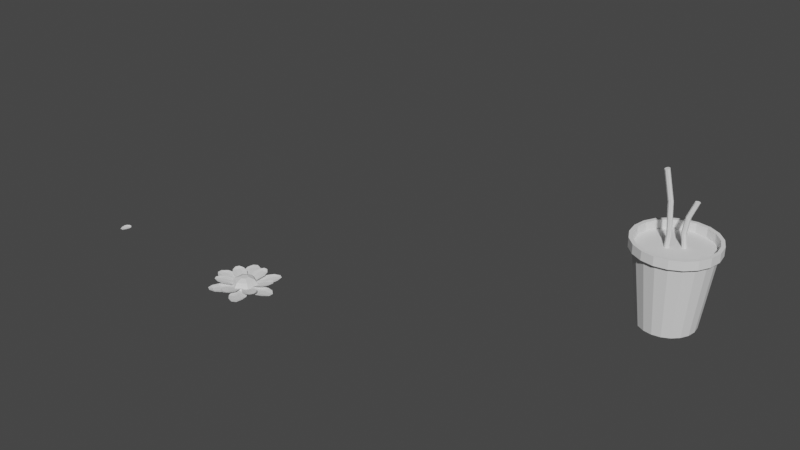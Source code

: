 # Source: flowerPot.blend  (saved by Blender 2.82.7; exported with 4.5.12 LTS)
import bpy
from mathutils import Matrix  # noqa: F401  (used for matrix-valued properties, if any)

bpy.ops.wm.read_factory_settings(use_empty=True)
scene = bpy.context.scene
scene.name = 'Scene'

# ---- collections
col_collection = bpy.data.collections.new('Collection'); scene.collection.children.link(col_collection)

# ---- world
world_world = bpy.data.worlds.new('World'); scene.world = world_world
world_world.use_nodes = True; world_world.node_tree.nodes.clear()
_N = world_world.node_tree.nodes; _L = world_world.node_tree.links
n0 = _N.new('ShaderNodeOutputWorld'); n0.name = 'World Output'; n0.location = (300, 300)
n1 = _N.new('ShaderNodeBackground'); n1.name = 'Background'; n1.location = (10, 300)
n1.inputs[0].default_value = (0.05088, 0.05088, 0.05088, 1.0)
_L.new(n1.outputs[0], n0.inputs[0])
n0.is_active_output = True
world_world.color = (0.05088, 0.05088, 0.05088)
world_world.use_sun_shadow = False
world_world.sun_shadow_jitter_overblur = 0.0

# ---- meshes
me_cylinder_001 = bpy.data.meshes.new('Cylinder.001')
me_cylinder_001.from_pydata([(0.08324, 0.08373, 0.6561), (0.09807, 0.08267, 0.6543), (0.108, 0.07116, 0.6535), (0.1073, 0.05594, 0.6543), (0.09633, 0.04594, 0.6561), (0.08151, 0.047, 0.6579), (0.07153, 0.05851, 0.6587), (0.07225, 0.07373, 0.6579), (0.02175, 0.06244, 0.409), (0.03703, 0.06153, 0.409), (0.04719, 0.05009, 0.409), (0.04628, 0.0348, 0.409), (0.03484, 0.02464, 0.409), (0.01956, 0.02555, 0.409), (0.009395, 0.037, 0.409), (0.0103, 0.05228, 0.409), (0.03719, 0.06779, 0.5336), (0.05235, 0.06684, 0.5327), (0.06247, 0.05538, 0.5323), (0.06161, 0.04011, 0.5327), (0.05028, 0.02999, 0.5336), (0.03511, 0.03094, 0.5345), (0.025, 0.0424, 0.5349), (0.02586, 0.05766, 0.5345), (-0.09352, -0.07268, 0.8943), (-0.1081, -0.07562, 0.8906), (-0.1208, -0.06719, 0.8891), (-0.1242, -0.05234, 0.8906), (-0.1162, -0.03976, 0.8943), (-0.1017, -0.03682, 0.898), (-0.08897, -0.04525, 0.8995), (-0.0856, -0.0601, 0.898), (-0.03995, -0.03573, 0.4), (-0.05492, -0.03894, 0.4), (-0.06777, -0.03062, 0.4), (-0.07098, -0.01566, 0.4), (-0.06267, -0.002804, 0.4), (-0.0477, 0.0004051, 0.4), (-0.03485, -0.00791, 0.4), (-0.03164, -0.02288, 0.4), (-0.0534, -0.04501, 0.6493), (-0.06827, -0.04815, 0.6474), (-0.08108, -0.0398, 0.6467), (-0.08433, -0.02487, 0.6474), (-0.07611, -0.01208, 0.6493), (-0.06125, -0.008942, 0.6511), (-0.04844, -0.01728, 0.6519), (-0.04519, -0.03222, 0.6511), (4.373e-09, 0.2212, -0.3), (0.0, 0.3, 0.3), (0.06837, 0.2104, -0.3), (0.09271, 0.2853, 0.3), (0.13, 0.179, -0.3), (0.1763, 0.2427, 0.3), (0.179, 0.13, -0.3), (0.2427, 0.1763, 0.3), (0.2104, 0.06837, -0.3), (0.2853, 0.09271, 0.3), (0.2212, 1.349e-08, -0.3), (0.3, -1.311e-08, 0.3), (0.2104, -0.06837, -0.3), (0.2853, -0.09271, 0.3), (0.179, -0.13, -0.3), (0.2427, -0.1763, 0.3), (0.13, -0.179, -0.3), (0.1763, -0.2427, 0.3), (0.06837, -0.2104, -0.3), (0.09271, -0.2853, 0.3), (-6.772e-08, -0.2212, -0.3), (-9.775e-08, -0.3, 0.3), (-0.06837, -0.2104, -0.3), (-0.09271, -0.2853, 0.3), (-0.13, -0.179, -0.3), (-0.1763, -0.2427, 0.3), (-0.179, -0.13, -0.3), (-0.2427, -0.1763, 0.3), (-0.2104, -0.06837, -0.3), (-0.2853, -0.0927, 0.3), (-0.2212, 2.368e-07, -0.3), (-0.3, 2.897e-07, 0.3), (-0.2104, 0.06837, -0.3), (-0.2853, 0.09271, 0.3), (-0.179, 0.13, -0.3), (-0.2427, 0.1763, 0.3), (-0.13, 0.179, -0.3), (-0.1763, 0.2427, 0.3), (-0.06837, 0.2104, -0.3), (-0.0927, 0.2853, 0.3), (-1.818e-09, 0.3293, 0.3), (0.1018, 0.3132, 0.3), (0.1935, 0.2664, 0.3), (0.2664, 0.1935, 0.3), (0.3132, 0.1018, 0.3), (0.3293, -2.298e-08, 0.3), (0.3132, -0.1018, 0.3), (0.2664, -0.1935, 0.3), (0.1935, -0.2664, 0.3), (0.1018, -0.3132, 0.3), (-1.091e-07, -0.3293, 0.3), (-0.1018, -0.3132, 0.3), (-0.1935, -0.2664, 0.3), (-0.2664, -0.1935, 0.3), (-0.3132, -0.1018, 0.3), (-0.3293, 3.094e-07, 0.3), (-0.3132, 0.1018, 0.3), (-0.2664, 0.1935, 0.3), (-0.1935, 0.2664, 0.3), (-0.1018, 0.3132, 0.3), (0.09271, 0.2853, 0.3724), (0.0, 0.3, 0.3724), (0.1763, 0.2427, 0.3724), (0.2427, 0.1763, 0.3724), (0.2853, 0.09271, 0.3724), (0.3, -1.311e-08, 0.3724), (0.2853, -0.09271, 0.3724), (0.2427, -0.1763, 0.3724), (0.1763, -0.2427, 0.3724), (0.09271, -0.2853, 0.3724), (-9.775e-08, -0.3, 0.3724), (-0.09271, -0.2853, 0.3724), (-0.1763, -0.2427, 0.3724), (-0.2427, -0.1763, 0.3724), (-0.2853, -0.0927, 0.3724), (-0.3, 2.897e-07, 0.3724), (-0.2853, 0.09271, 0.3724), (-0.2427, 0.1763, 0.3724), (-0.1763, 0.2427, 0.3724), (-0.0927, 0.2853, 0.3724), (0.1018, 0.3132, 0.3724), (-1.818e-09, 0.3293, 0.3724), (0.1935, 0.2664, 0.3724), (0.2664, 0.1935, 0.3724), (0.3132, 0.1018, 0.3724), (0.3293, -2.298e-08, 0.3724), (0.3132, -0.1018, 0.3724), (0.2664, -0.1935, 0.3724), (0.1935, -0.2664, 0.3724), (0.1018, -0.3132, 0.3724), (-1.091e-07, -0.3293, 0.3724), (-0.1018, -0.3132, 0.3724), (-0.1935, -0.2664, 0.3724), (-0.2664, -0.1935, 0.3724), (-0.3132, -0.1018, 0.3724), (-0.3293, 3.094e-07, 0.3724), (-0.3132, 0.1018, 0.3724), (-0.2664, 0.1935, 0.3724), (-0.1935, 0.2664, 0.3724), (-0.1018, 0.3132, 0.3724), (-0.06031, -0.04266, 0.3), (-0.07638, -0.01938, 0.3), (-0.05309, -0.003317, 0.3), (-0.07317, -0.03435, 0.3), (-0.03703, -0.0266, 0.3), (-0.06806, -0.006525, 0.3), (-0.04024, -0.01163, 0.3), (-0.04535, -0.03945, 0.3), (0.05053, 0.06621, 0.3), (0.05978, 0.03948, 0.3), (0.03305, 0.03022, 0.3), (0.06069, 0.05476, 0.3), (0.0238, 0.05695, 0.3), (0.04834, 0.02932, 0.3), (0.02289, 0.04167, 0.3), (0.03525, 0.06711, 0.3)], [], [(16, 0, 1, 17), (17, 1, 2, 18), (18, 2, 3, 19), (19, 3, 4, 20), (20, 4, 5, 21), (21, 5, 6, 22), (1, 0, 7, 6, 5, 4, 3, 2), (22, 6, 7, 23), (23, 7, 0, 16), (15, 23, 16, 8), (14, 22, 23, 15), (13, 21, 22, 14), (12, 20, 21, 13), (11, 19, 20, 12), (10, 18, 19, 11), (9, 17, 18, 10), (8, 16, 17, 9), (40, 24, 25, 41), (41, 25, 26, 42), (42, 26, 27, 43), (43, 27, 28, 44), (44, 28, 29, 45), (45, 29, 30, 46), (25, 24, 31, 30, 29, 28, 27, 26), (46, 30, 31, 47), (47, 31, 24, 40), (39, 47, 40, 32), (38, 46, 47, 39), (37, 45, 46, 38), (36, 44, 45, 37), (35, 43, 44, 36), (34, 42, 43, 35), (33, 41, 42, 34), (32, 40, 41, 33), (48, 49, 51, 50), (50, 51, 53, 52), (52, 53, 55, 54), (54, 55, 57, 56), (56, 57, 59, 58), (58, 59, 61, 60), (60, 61, 63, 62), (62, 63, 65, 64), (64, 65, 67, 66), (66, 67, 69, 68), (68, 69, 71, 70), (70, 71, 73, 72), (72, 73, 75, 74), (74, 75, 77, 76), (76, 77, 79, 78), (78, 79, 81, 80), (80, 81, 83, 82), (82, 83, 85, 84), (90, 91, 131, 130), (84, 85, 87, 86), (86, 87, 49, 48), (48, 50, 52, 54, 56, 58, 60, 62, 64, 66, 68, 70, 72, 74, 76, 78, 80, 82, 84, 86), (89, 88, 107, 106, 105, 104, 162, 160, 163, 156, 159, 92, 91, 90), (73, 71, 119, 120), (55, 53, 110, 111), (103, 104, 144, 143), (89, 90, 130, 128), (102, 103, 143, 142), (81, 79, 123, 124), (63, 61, 114, 115), (88, 89, 128, 129), (101, 102, 142, 141), (49, 87, 127, 109), (71, 69, 118, 119), (53, 51, 108, 110), (100, 101, 141, 140), (99, 100, 140, 139), (79, 77, 122, 123), (61, 59, 113, 114), (98, 99, 139, 138), (87, 85, 126, 127), (69, 67, 117, 118), (113, 112, 132, 133), (118, 117, 137, 138), (123, 122, 142, 143), (109, 127, 147, 129), (111, 110, 130, 131), (116, 115, 135, 136), (108, 109, 129, 128), (121, 120, 140, 141), (126, 125, 145, 146), (114, 113, 133, 134), (119, 118, 138, 139), (124, 123, 143, 144), (112, 111, 131, 132), (117, 116, 136, 137), (122, 121, 141, 142), (127, 126, 146, 147), (110, 108, 128, 130), (115, 114, 134, 135), (120, 119, 139, 140), (125, 124, 144, 145), (104, 105, 145, 144), (91, 92, 132, 131), (65, 63, 115, 116), (83, 81, 124, 125), (105, 106, 146, 145), (92, 93, 133, 132), (106, 107, 147, 146), (57, 55, 111, 112), (75, 73, 120, 121), (93, 94, 134, 133), (107, 88, 129, 147), (94, 95, 135, 134), (67, 65, 116, 117), (85, 83, 125, 126), (95, 96, 136, 135), (59, 57, 112, 113), (77, 75, 121, 122), (96, 97, 137, 136), (51, 49, 109, 108), (97, 98, 138, 137), (154, 150, 37, 38), (151, 148, 33, 34), (148, 155, 32, 33), (149, 151, 34, 35), (152, 154, 38, 39), (153, 149, 35, 36), (94, 152, 155, 148, 151, 149, 102, 101, 100, 99, 98, 97, 96, 95), (155, 152, 39, 32), (150, 153, 36, 37), (162, 158, 13, 14), (159, 156, 9, 10), (156, 163, 8, 9), (157, 159, 10, 11), (160, 162, 14, 15), (161, 157, 11, 12), (92, 159, 157, 161, 158, 162, 104, 103, 102, 149, 153, 150, 154, 152, 94, 93), (163, 160, 15, 8), (158, 161, 12, 13)])
_uv = me_cylinder_001.uv_layers.new(name='UVMap')
_uv.uv.foreach_set('vector', [1.0, 0.875, 1.0, 1.0, 0.875, 1.0, 0.875, 0.875, 0.875, 0.875, 0.875, 1.0, 0.75, 1.0, 0.75, 0.875, 0.75, 0.875, 0.75, 1.0, 0.625, 1.0, 0.625, 0.875, 0.625, 0.875, 0.625, 1.0, 0.5, 1.0, 0.5, 0.875, 0.5, 0.875, 0.5, 1.0, 0.375, 1.0, 0.375, 0.875, 0.375, 0.875, 0.375, 1.0, 0.25, 1.0, 0.25, 0.875, 0.4197, 0.4197, 0.25, 0.49, 0.08029, 0.4197, 0.01, 0.25, 0.08029, 0.08029, 0.25, 0.01, 0.4197, 0.08029, 0.49, 0.25, 0.25, 0.875, 0.25, 1.0, 0.125, 1.0, 0.125, 0.875, 0.125, 0.875, 0.125, 1.0, 0.0, 1.0, 0.0, 0.875, 0.125, 0.75, 0.125, 0.875, 0.0, 0.875, 0.0, 0.75, 0.25, 0.75, 0.25, 0.875, 0.125, 0.875, 0.125, 0.75, 0.375, 0.75, 0.375, 0.875, 0.25, 0.875, 0.25, 0.75, 0.5, 0.75, 0.5, 0.875, 0.375, 0.875, 0.375, 0.75, 0.625, 0.75, 0.625, 0.875, 0.5, 0.875, 0.5, 0.75, 0.75, 0.75, 0.75, 0.875, 0.625, 0.875, 0.625, 0.75, 0.875, 0.75, 0.875, 0.875, 0.75, 0.875, 0.75, 0.75, 1.0, 0.75, 1.0, 0.875, 0.875, 0.875, 0.875, 0.75, 1.0, 0.875, 1.0, 1.0, 0.875, 1.0, 0.875, 0.875, 0.875, 0.875, 0.875, 1.0, 0.75, 1.0, 0.75, 0.875, 0.75, 0.875, 0.75, 1.0, 0.625, 1.0, 0.625, 0.875, 0.625, 0.875, 0.625, 1.0, 0.5, 1.0, 0.5, 0.875, 0.5, 0.875, 0.5, 1.0, 0.375, 1.0, 0.375, 0.875, 0.375, 0.875, 0.375, 1.0, 0.25, 1.0, 0.25, 0.875, 0.4197, 0.4197, 0.25, 0.49, 0.08029, 0.4197, 0.01, 0.25, 0.08029, 0.08029, 0.25, 0.01, 0.4197, 0.08029, 0.49, 0.25, 0.25, 0.875, 0.25, 1.0, 0.125, 1.0, 0.125, 0.875, 0.125, 0.875, 0.125, 1.0, 0.0, 1.0, 0.0, 0.875, 0.125, 0.75, 0.125, 0.875, 0.0, 0.875, 0.0, 0.75, 0.25, 0.75, 0.25, 0.875, 0.125, 0.875, 0.125, 0.75, 0.375, 0.75, 0.375, 0.875, 0.25, 0.875, 0.25, 0.75, 0.5, 0.75, 0.5, 0.875, 0.375, 0.875, 0.375, 0.75, 0.625, 0.75, 0.625, 0.875, 0.5, 0.875, 0.5, 0.75, 0.75, 0.75, 0.75, 0.875, 0.625, 0.875, 0.625, 0.75, 0.875, 0.75, 0.875, 0.875, 0.75, 0.875, 0.75, 0.75, 1.0, 0.75, 1.0, 0.875, 0.875, 0.875, 0.875, 0.75, 1.0, 0.5, 1.0, 1.0, 0.95, 1.0, 0.95, 0.5, 0.95, 0.5, 0.95, 1.0, 0.9, 1.0, 0.9, 0.5, 0.9, 0.5, 0.9, 1.0, 0.85, 1.0, 0.85, 0.5, 0.85, 0.5, 0.85, 1.0, 0.8, 1.0, 0.8, 0.5, 0.8, 0.5, 0.8, 1.0, 0.75, 1.0, 0.75, 0.5, 0.75, 0.5, 0.75, 1.0, 0.7, 1.0, 0.7, 0.5, 0.7, 0.5, 0.7, 1.0, 0.65, 1.0, 0.65, 0.5, 0.65, 0.5, 0.65, 1.0, 0.6, 1.0, 0.6, 0.5, 0.6, 0.5, 0.6, 1.0, 0.55, 1.0, 0.55, 0.5, 0.55, 0.5, 0.55, 1.0, 0.5, 1.0, 0.5, 0.5, 0.5, 0.5, 0.5, 1.0, 0.45, 1.0, 0.45, 0.5, 0.45, 0.5, 0.45, 1.0, 0.4, 1.0, 0.4, 0.5, 0.4, 0.5, 0.4, 1.0, 0.35, 1.0, 0.35, 0.5, 0.35, 0.5, 0.35, 1.0, 0.3, 1.0, 0.3, 0.5, 0.3, 0.5, 0.3, 1.0, 0.25, 1.0, 0.25, 0.5, 0.25, 0.5, 0.25, 1.0, 0.2, 1.0, 0.2, 0.5, 0.2, 0.5, 0.2, 1.0, 0.15, 1.0, 0.15, 0.5, 0.15, 0.5, 0.15, 1.0, 0.1, 1.0, 0.1, 0.5, 0.3911, 0.4442, 0.4442, 0.3911, 0.4442, 0.3911, 0.3911, 0.4442, 0.1, 0.5, 0.1, 1.0, 0.05, 1.0, 0.05, 0.5, 0.05, 0.5, 0.05, 1.0, -1.565e-07, 1.0, -1.565e-07, 0.5, 0.75, 0.49, 0.8242, 0.4783, 0.8911, 0.4442, 0.9442, 0.3911, 0.9783, 0.3242, 0.99, 0.25, 0.9783, 0.1758, 0.9442, 0.1089, 0.8911, 0.05584, 0.8242, 0.02175, 0.75, 0.01, 0.6758, 0.02175, 0.6089, 0.05584, 0.5558, 0.1089, 0.5217, 0.1758, 0.51, 0.25, 0.5217, 0.3242, 0.5558, 0.3911, 0.6089, 0.4442, 0.6758, 0.4783, 0.3242, 0.4783, 0.25, 0.49, 0.1758, 0.4783, 0.1089, 0.4442, 0.05584, 0.3911, 0.02175, 0.3242, 0.2667, 0.2804, 0.2673, 0.2915, 0.2757, 0.2989, 0.2868, 0.2983, 0.2942, 0.2899, 0.4783, 0.3242, 0.4442, 0.3911, 0.3911, 0.4442, 0.4, 1.0, 0.45, 1.0, 0.45, 1.0, 0.4, 1.0, 0.85, 1.0, 0.9, 1.0, 0.9, 1.0, 0.85, 1.0, 0.01, 0.25, 0.02175, 0.3242, 0.02175, 0.3242, 0.01, 0.25, 0.3242, 0.4783, 0.3911, 0.4442, 0.3911, 0.4442, 0.3242, 0.4783, 0.02175, 0.1758, 0.01, 0.25, 0.01, 0.25, 0.02175, 0.1758, 0.2, 1.0, 0.25, 1.0, 0.25, 1.0, 0.2, 1.0, 0.65, 1.0, 0.7, 1.0, 0.7, 1.0, 0.65, 1.0, 0.25, 0.49, 0.3242, 0.4783, 0.3242, 0.4783, 0.25, 0.49, 0.05584, 0.1089, 0.02175, 0.1758, 0.02175, 0.1758, 0.05584, 0.1089, -1.565e-07, 1.0, 0.05, 1.0, 0.05, 1.0, -1.565e-07, 1.0, 0.45, 1.0, 0.5, 1.0, 0.5, 1.0, 0.45, 1.0, 0.9, 1.0, 0.95, 1.0, 0.95, 1.0, 0.9, 1.0, 0.1089, 0.05584, 0.05584, 0.1089, 0.05584, 0.1089, 0.1089, 0.05584, 0.1758, 0.02175, 0.1089, 0.05584, 0.1089, 0.05584, 0.1758, 0.02175, 0.25, 1.0, 0.3, 1.0, 0.3, 1.0, 0.25, 1.0, 0.7, 1.0, 0.75, 1.0, 0.75, 1.0, 0.7, 1.0, 0.25, 0.01, 0.1758, 0.02175, 0.1758, 0.02175, 0.25, 0.01, 0.05, 1.0, 0.1, 1.0, 0.1, 1.0, 0.05, 1.0, 0.5, 1.0, 0.55, 1.0, 0.55, 1.0, 0.5, 1.0, 0.75, 1.0, 0.8, 1.0, 0.8, 1.0, 0.75, 1.0, 0.5, 1.0, 0.55, 1.0, 0.55, 1.0, 0.5, 1.0, 0.25, 1.0, 0.3, 1.0, 0.3, 1.0, 0.25, 1.0, -1.565e-07, 1.0, 0.05, 1.0, 0.05, 1.0, -1.565e-07, 1.0, 0.85, 1.0, 0.9, 1.0, 0.9, 1.0, 0.85, 1.0, 0.6, 1.0, 0.65, 1.0, 0.65, 1.0, 0.6, 1.0, 0.95, 1.0, 1.0, 1.0, 1.0, 1.0, 0.95, 1.0, 0.35, 1.0, 0.4, 1.0, 0.4, 1.0, 0.35, 1.0, 0.1, 1.0, 0.15, 1.0, 0.15, 1.0, 0.1, 1.0, 0.7, 1.0, 0.75, 1.0, 0.75, 1.0, 0.7, 1.0, 0.45, 1.0, 0.5, 1.0, 0.5, 1.0, 0.45, 1.0, 0.2, 1.0, 0.25, 1.0, 0.25, 1.0, 0.2, 1.0, 0.8, 1.0, 0.85, 1.0, 0.85, 1.0, 0.8, 1.0, 0.55, 1.0, 0.6, 1.0, 0.6, 1.0, 0.55, 1.0, 0.3, 1.0, 0.35, 1.0, 0.35, 1.0, 0.3, 1.0, 0.05, 1.0, 0.1, 1.0, 0.1, 1.0, 0.05, 1.0, 0.9, 1.0, 0.95, 1.0, 0.95, 1.0, 0.9, 1.0, 0.65, 1.0, 0.7, 1.0, 0.7, 1.0, 0.65, 1.0, 0.4, 1.0, 0.45, 1.0, 0.45, 1.0, 0.4, 1.0, 0.15, 1.0, 0.2, 1.0, 0.2, 1.0, 0.15, 1.0, 0.02175, 0.3242, 0.05584, 0.3911, 0.05584, 0.3911, 0.02175, 0.3242, 0.4442, 0.3911, 0.4783, 0.3242, 0.4783, 0.3242, 0.4442, 0.3911, 0.6, 1.0, 0.65, 1.0, 0.65, 1.0, 0.6, 1.0, 0.15, 1.0, 0.2, 1.0, 0.2, 1.0, 0.15, 1.0, 0.05584, 0.3911, 0.1089, 0.4442, 0.1089, 0.4442, 0.05584, 0.3911, 0.4783, 0.3242, 0.49, 0.25, 0.49, 0.25, 0.4783, 0.3242, 0.1089, 0.4442, 0.1758, 0.4783, 0.1758, 0.4783, 0.1089, 0.4442, 0.8, 1.0, 0.85, 1.0, 0.85, 1.0, 0.8, 1.0, 0.35, 1.0, 0.4, 1.0, 0.4, 1.0, 0.35, 1.0, 0.49, 0.25, 0.4783, 0.1758, 0.4783, 0.1758, 0.49, 0.25, 0.1758, 0.4783, 0.25, 0.49, 0.25, 0.49, 0.1758, 0.4783, 0.4783, 0.1758, 0.4442, 0.1089, 0.4442, 0.1089, 0.4783, 0.1758, 0.55, 1.0, 0.6, 1.0, 0.6, 1.0, 0.55, 1.0, 0.1, 1.0, 0.15, 1.0, 0.15, 1.0, 0.1, 1.0, 0.4442, 0.1089, 0.3911, 0.05584, 0.3911, 0.05584, 0.4442, 0.1089, 0.75, 1.0, 0.8, 1.0, 0.8, 1.0, 0.75, 1.0, 0.3, 1.0, 0.35, 1.0, 0.35, 1.0, 0.3, 1.0, 0.3911, 0.05584, 0.3242, 0.02175, 0.3242, 0.02175, 0.3911, 0.05584, 0.95, 1.0, 1.0, 1.0, 1.0, 1.0, 0.95, 1.0, 0.3242, 0.02175, 0.25, 0.01, 0.25, 0.01, 0.3242, 0.02175, 0.25, 0.7004, 0.375, 0.7002, 0.375, 0.75, 0.25, 0.75, 0.75, 0.6993, 0.875, 0.6995, 0.875, 0.75, 0.75, 0.75, 0.875, 0.6995, 1.0, 0.6999, 1.0, 0.75, 0.875, 0.75, 0.625, 0.6995, 0.75, 0.6993, 0.75, 0.75, 0.625, 0.75, 0.125, 0.7002, 0.25, 0.7004, 0.25, 0.75, 0.125, 0.75, 0.5, 0.6999, 0.625, 0.6995, 0.625, 0.75, 0.5, 0.75, 0.4783, 0.1758, 0.223, 0.2306, 0.2169, 0.2212, 0.206, 0.2189, 0.1967, 0.225, 0.1943, 0.2359, 0.02175, 0.1758, 0.05584, 0.1089, 0.1089, 0.05584, 0.1758, 0.02175, 0.25, 0.01, 0.3242, 0.02175, 0.3911, 0.05584, 0.4442, 0.1089, 0.0, 0.6999, 0.125, 0.7002, 0.125, 0.75, 0.0, 0.75, 0.375, 0.7002, 0.5, 0.6999, 0.5, 0.75, 0.375, 0.75, 0.25, 0.6419, 0.375, 0.6415, 0.375, 0.75, 0.25, 0.75, 0.75, 0.6396, 0.875, 0.6399, 0.875, 0.75, 0.75, 0.75, 0.875, 0.6399, 1.0, 0.6407, 1.0, 0.75, 0.875, 0.75, 0.625, 0.6399, 0.75, 0.6396, 0.75, 0.75, 0.625, 0.75, 0.125, 0.6415, 0.25, 0.6419, 0.25, 0.75, 0.125, 0.75, 0.5, 0.6407, 0.625, 0.6399, 0.625, 0.75, 0.5, 0.75, 0.4783, 0.3242, 0.2942, 0.2899, 0.2936, 0.2788, 0.2852, 0.2714, 0.2741, 0.272, 0.2667, 0.2804, 0.02175, 0.3242, 0.01, 0.25, 0.02175, 0.1758, 0.1943, 0.2359, 0.2004, 0.2452, 0.2113, 0.2476, 0.2207, 0.2415, 0.223, 0.2306, 0.4783, 0.1758, 0.49, 0.25, 0.0, 0.6407, 0.125, 0.6415, 0.125, 0.75, 0.0, 0.75, 0.375, 0.6415, 0.5, 0.6407, 0.5, 0.75, 0.375, 0.75])
me_cylinder_001.use_remesh_fix_poles = True
me_cylinder_001.use_remesh_preserve_attributes = False
me_cylinder_001.use_mirror_vertex_groups = False
me_cylinder_001.update()
me_cylinder_005 = bpy.data.meshes.new('Cylinder.005')
me_cylinder_005.from_pydata([(0.1165, 0.237, -0.02792), (0.147, 0.2194, -0.02792), (0.0702, 0.22, -0.02792), (0.1555, 0.1708, -0.02792), (0.0336, 0.1837, -0.03326), (0.1423, 0.1209, -0.03326), (0.1368, 0.2252, -0.02792), (0.1267, 0.2311, -0.02792), (0.1308, 0.189, -0.03382), (0.09831, 0.2078, -0.03382), (0.1069, 0.1374, -0.03911), (0.06553, 0.1613, -0.03911), (-8.026e-10, 0.09389, -0.02495), (0.0, 0.07529, 0.003914), (0.081, 0.04712, -0.02495), (0.06521, 0.03765, 0.003914), (0.081, -0.04641, -0.02495), (0.06521, -0.03765, 0.003914), (-8.979e-09, -0.09317, -0.02495), (-6.582e-09, -0.07529, 0.003914), (-0.081, -0.04641, -0.02495), (-0.06521, -0.03765, 0.003914), (-0.081, 0.04712, -0.02495), (-0.06521, 0.03765, 0.003914), (0.0, 0.03056, 0.02237), (0.02647, 0.01528, 0.02237), (0.02647, -0.01528, 0.02237), (-2.672e-09, -0.03056, 0.02237), (-0.02647, -0.01528, 0.02237), (-0.02647, 0.01528, 0.02237), (0.0, 0.09829, -0.03878), (0.08512, 0.04915, -0.03878), (0.08512, -0.04915, -0.03878), (-0.08512, -0.04915, -0.03878), (-0.08512, 0.04915, -0.03878), (0.02379, 0.08456, -0.04681), (0.06134, 0.06288, -0.04681), (-0.1165, 0.237, -0.02792), (-0.147, 0.2194, -0.02792), (-0.0702, 0.22, -0.02792), (-0.1555, 0.1708, -0.02792), (-0.0336, 0.1837, -0.03326), (-0.1423, 0.1209, -0.03326), (-0.1368, 0.2252, -0.02792), (-0.1267, 0.2311, -0.02792), (-0.1308, 0.189, -0.03382), (-0.09831, 0.2078, -0.03382), (-0.1069, 0.1374, -0.03911), (-0.06553, 0.1613, -0.03911), (-0.08512, 0.04915, -0.03878), (-0.02379, 0.08456, -0.04681), (-0.06134, 0.06288, -0.04681), (0.1165, -0.237, -0.02792), (0.147, -0.2194, -0.02792), (0.0702, -0.22, -0.02792), (0.1555, -0.1708, -0.02792), (0.0336, -0.1837, -0.03326), (0.1423, -0.1209, -0.03326), (0.1368, -0.2252, -0.02792), (0.1267, -0.2311, -0.02792), (0.1308, -0.189, -0.03382), (0.09831, -0.2078, -0.03382), (0.1069, -0.1374, -0.03911), (0.06553, -0.1613, -0.03911), (0.0, -0.09829, -0.03878), (0.08512, -0.04915, -0.03878), (-0.08512, -0.04915, -0.03878), (0.02379, -0.08456, -0.04681), (0.06134, -0.06288, -0.04681), (-0.1165, -0.237, -0.02792), (-0.147, -0.2194, -0.02792), (-0.0702, -0.22, -0.02792), (-0.1555, -0.1708, -0.02792), (-0.0336, -0.1837, -0.03326), (-0.1423, -0.1209, -0.03326), (-0.1368, -0.2252, -0.02792), (-0.1267, -0.2311, -0.02792), (-0.1308, -0.189, -0.03382), (-0.09831, -0.2078, -0.03382), (-0.1069, -0.1374, -0.03911), (-0.06553, -0.1613, -0.03911), (-0.08512, -0.04915, -0.03878), (-0.02379, -0.08456, -0.04681), (-0.06134, -0.06288, -0.04681), (-0.08512, 0.04915, -0.03868), (-0.1725, -0.0239, -0.03901), (-0.1725, 0.0239, -0.03901), (-0.2291, -0.01875, -0.03372), (-0.2291, 0.01875, -0.03372), (-0.2583, -0.005756, -0.02218), (-0.2583, 0.005735, -0.02218), (-0.1759, 0.06275, -0.03316), (-0.1759, -0.06275, -0.03316), (-0.2257, 0.04922, -0.02781), (-0.2257, -0.04922, -0.02781), (-0.2583, 0.01723, -0.02218), (-0.2583, -0.01725, -0.02218), (-0.08512, 0.04915, -0.03868), (0.08512, -0.04915, -0.03868), (-0.08512, -0.04915, -0.03868), (-0.08512, -0.02168, -0.0467), (-0.08512, 0.02168, -0.0467), (0.2635, 0.01764, -0.02781), (0.2635, -0.01764, -0.02781), (0.2257, 0.04922, -0.02781), (0.2257, -0.04922, -0.02781), (0.1759, 0.06275, -0.03316), (0.1759, -0.06275, -0.03316), (0.2635, -0.005881, -0.02781), (0.2635, 0.005881, -0.02781), (0.2291, -0.01875, -0.03372), (0.2291, 0.01875, -0.03372), (0.1725, -0.0239, -0.03901), (0.1725, 0.0239, -0.03901), (0.08512, 0.04915, -0.03868), (0.08512, -0.04915, -0.03868), (0.08512, 0.02168, -0.0467), (0.08512, -0.02168, -0.0467), (-0.1809, 0.1172, -0.003453), (-0.195, 0.09248, -0.003453), (-0.1442, 0.1272, -0.008639), (-0.1845, 0.05652, -0.008639), (-0.1029, 0.1165, -0.01579), (-0.1543, 0.02643, -0.01579), (-0.1903, 0.1007, -0.003453), (-0.1856, 0.109, -0.003453), (-0.1745, 0.07981, -0.01352), (-0.1591, 0.1067, -0.01352), (-0.1359, 0.05292, -0.02062), (-0.1164, 0.08724, -0.02062), (-0.04332, 0.06961, -0.02722), (-0.08112, -0.001335, -0.02722), (-0.04075, -0.06636, -0.02722), (0.0789, -7.917e-05, -0.02722), (0.03791, 0.07005, -0.02722), (-0.05456, 0.04989, -0.03386), (-0.07231, 0.01876, -0.03386), (-0.01858, 0.2121, -0.003453), (0.009908, 0.2123, -0.003453), (-0.04401, 0.1858, -0.008639), (0.03735, 0.1862, -0.008639), (-0.05497, 0.1445, -0.01579), (0.04874, 0.1451, -0.01579), (0.000412, 0.2122, -0.003453), (-0.009084, 0.2122, -0.003453), (0.01215, 0.1889, -0.01352), (-0.01884, 0.1887, -0.01352), (0.01666, 0.1421, -0.02062), (-0.02285, 0.1419, -0.02062), (-0.02062, 0.06973, -0.03386), (0.01521, 0.06993, -0.03386), (0.01221, -0.2132, -0.003453), (-0.01628, -0.2133, -0.003453), (0.03936, -0.1868, -0.008639), (-0.042, -0.1872, -0.008639), (0.05031, -0.1456, -0.01579), (-0.0534, -0.1461, -0.01579), (-0.006787, -0.2133, -0.003453), (0.002709, -0.2132, -0.003453), (-0.0168, -0.1899, -0.01352), (0.01419, -0.1898, -0.01352), (-0.02131, -0.1431, -0.02062), (0.0182, -0.1429, -0.02062), (0.03867, -0.07065, -0.02722), (0.0789, -7.917e-05, -0.02722), (0.01597, -0.07077, -0.03386), (-0.01986, -0.07096, -0.03386), (0.1746, -0.1183, -0.003453), (0.1887, -0.09351, -0.003453), (0.1395, -0.1282, -0.008639), (0.1798, -0.05755, -0.008639), (0.09825, -0.1176, -0.01579), (0.1496, -0.02746, -0.01579), (0.184, -0.1018, -0.003453), (0.1793, -0.11, -0.003453), (0.1698, -0.08084, -0.01352), (0.1545, -0.1078, -0.01352), (0.1313, -0.05395, -0.02062), (0.1117, -0.08827, -0.02062), (0.0789, -7.917e-05, -0.02722), (0.04991, -0.05093, -0.03386), (0.06766, -0.0198, -0.03386), (0.03791, 0.07005, -0.02713), (0.1307, 0.05436, -0.02053), (0.1108, 0.08846, -0.02053), (0.169, 0.08166, -0.01343), (0.1533, 0.1084, -0.01343), (0.1829, 0.1027, -0.003366), (0.1781, 0.1109, -0.003366), (0.09698, 0.1176, -0.0157), (0.1493, 0.02807, -0.0157), (0.1382, 0.1287, -0.00855), (0.1792, 0.05848, -0.00855), (0.1733, 0.1191, -0.003366), (0.1877, 0.09454, -0.003366), (0.03791, 0.07005, -0.02713), (-0.04075, -0.06636, -0.02713), (0.0789, -7.918e-05, -0.02713), (0.06745, 0.01952, -0.03377), (0.04936, 0.05045, -0.03377), (-0.194, -0.09558, -0.003366), (-0.1796, -0.1202, -0.003366), (-0.1839, -0.05952, -0.00855), (-0.1428, -0.1298, -0.00855), (-0.154, -0.0291, -0.0157), (-0.1016, -0.1186, -0.0157), (-0.1844, -0.112, -0.003366), (-0.1892, -0.1038, -0.003366), (-0.158, -0.1095, -0.01343), (-0.1736, -0.0827, -0.01343), (-0.1154, -0.0895, -0.02053), (-0.1353, -0.05539, -0.02053), (-0.08112, -0.001335, -0.02713), (-0.04075, -0.06636, -0.02713), (-0.0721, -0.02055, -0.03377), (-0.05402, -0.05149, -0.03377)], [(133, 134), (164, 179), (133, 164), (179, 197)], [(8, 3, 1, 6), (10, 5, 3, 8), (4, 11, 9, 2), (11, 10, 8, 9), (2, 9, 7, 0), (9, 8, 6, 7), (12, 13, 15, 14), (14, 15, 17, 16), (16, 17, 19, 18), (18, 19, 21, 20), (23, 21, 28, 29), (20, 21, 23, 22), (22, 23, 13, 12), (25, 24, 29, 28, 27, 26), (15, 13, 24, 25), (19, 17, 26, 27), (13, 23, 29, 24), (21, 19, 27, 28), (17, 15, 25, 26), (14, 16, 32, 31), (20, 22, 34, 33), (12, 14, 31, 30), (30, 31, 36, 35), (10, 36, 31, 5), (10, 11, 35, 36), (4, 30, 35, 11), (45, 43, 38, 40), (47, 45, 40, 42), (41, 39, 46, 48), (48, 46, 45, 47), (39, 37, 44, 46), (46, 44, 43, 45), (30, 50, 51, 49), (47, 42, 49, 51), (47, 51, 50, 48), (41, 48, 50, 30), (22, 12, 30, 49, 34), (60, 58, 53, 55), (62, 60, 55, 57), (56, 54, 61, 63), (63, 61, 60, 62), (54, 52, 59, 61), (61, 59, 58, 60), (64, 67, 68, 65), (62, 57, 65, 68), (62, 68, 67, 63), (56, 63, 67, 64), (77, 72, 70, 75), (79, 74, 72, 77), (73, 80, 78, 71), (80, 79, 77, 78), (71, 78, 76, 69), (78, 77, 75, 76), (64, 81, 83, 82), (79, 83, 81, 74), (79, 80, 82, 83), (73, 64, 82, 80), (81, 64, 18, 20, 33, 66), (16, 18, 64, 65, 32), (34, 49, 97, 84, 101, 100, 99, 81, 66, 33), (94, 87, 89, 96), (87, 88, 90, 89), (86, 91, 93, 88), (86, 101, 84, 91), (92, 85, 87, 94), (92, 99, 100, 85), (85, 86, 88, 87), (88, 93, 95, 90), (86, 85, 100, 101), (110, 105, 103, 108), (112, 107, 105, 110), (106, 113, 111, 104), (113, 112, 110, 111), (104, 111, 109, 102), (111, 110, 108, 109), (32, 65, 98, 115, 117, 116, 114, 31), (112, 117, 115, 107), (112, 113, 116, 117), (106, 114, 116, 113), (126, 124, 119, 121), (128, 126, 121, 123), (122, 120, 127, 129), (129, 127, 126, 128), (120, 118, 125, 127), (127, 125, 124, 126), (130, 135, 136, 131), (128, 123, 131, 136), (128, 136, 135, 129), (122, 129, 135, 130), (145, 140, 138, 143), (147, 142, 140, 145), (141, 148, 146, 139), (148, 147, 145, 146), (139, 146, 144, 137), (146, 145, 143, 144), (147, 148, 149, 150), (141, 130, 149, 148), (159, 154, 152, 157), (161, 156, 154, 159), (155, 162, 160, 153), (162, 161, 159, 160), (153, 160, 158, 151), (160, 159, 157, 158), (161, 162, 165, 166), (155, 163, 165, 162), (175, 173, 168, 170), (177, 175, 170, 172), (171, 169, 176, 178), (178, 176, 175, 177), (169, 167, 174, 176), (176, 174, 173, 175), (163, 180, 181, 179), (177, 172, 179, 181), (177, 181, 180, 178), (171, 178, 180, 163), (142, 147, 150, 195, 182), (192, 194, 187, 185), (185, 187, 188, 186), (184, 186, 191, 189), (184, 189, 182, 199), (190, 192, 185, 183), (190, 183, 198, 197), (183, 185, 186, 184), (186, 188, 193, 191), (184, 199, 198, 183), (208, 206, 201, 203), (210, 208, 203, 205), (204, 202, 209, 211), (211, 209, 208, 210), (202, 200, 207, 209), (209, 207, 206, 208), (210, 205, 213, 215), (210, 215, 214, 211), (204, 211, 214, 212), (131, 212, 214, 215, 132), (156, 161, 166, 213, 196), (166, 165, 163, 132, 196, 213)])
_uv = me_cylinder_005.uv_layers.new(name='UVMap')
_uv.uv.foreach_set('vector', [0.6667, 0.8529, 1.0, 0.8529, 1.0, 1.0, 0.6667, 1.0, 0.6667, 0.6654, 1.0, 0.6654, 1.0, 0.8529, 0.6667, 0.8529, 0.0, 0.6654, 0.3333, 0.6654, 0.3333, 0.8529, 0.0, 0.8529, 0.3333, 0.6654, 0.6667, 0.6654, 0.6667, 0.8529, 0.3333, 0.8529, 0.0, 0.8529, 0.3333, 0.8529, 0.3333, 1.0, 0.0, 1.0, 0.3333, 0.8529, 0.6667, 0.8529, 0.6667, 1.0, 0.3333, 1.0, 1.0, 0.5, 1.0, 1.0, 0.8333, 1.0, 0.8333, 0.5, 0.8333, 0.5, 0.8333, 1.0, 0.6667, 1.0, 0.6667, 0.5, 0.6667, 0.5, 0.6667, 1.0, 0.5, 1.0, 0.5, 0.5, 0.5, 0.5, 0.5, 1.0, 0.3333, 1.0, 0.3333, 0.5, 0.1667, 1.0, 0.3333, 1.0, 0.3333, 1.0, 0.1667, 1.0, 0.3333, 0.5, 0.3333, 1.0, 0.1667, 1.0, 0.1667, 0.5, 0.1667, 0.5, 0.1667, 1.0, -8.941e-08, 1.0, -8.941e-08, 0.5, 0.4578, 0.37, 0.25, 0.49, 0.04215, 0.37, 0.04215, 0.13, 0.25, 0.01, 0.4578, 0.13, 0.8333, 1.0, 1.0, 1.0, 1.0, 1.0, 0.8333, 1.0, 0.5, 1.0, 0.6667, 1.0, 0.6667, 1.0, 0.5, 1.0, -8.941e-08, 1.0, 0.1667, 1.0, 0.1667, 1.0, -8.941e-08, 1.0, 0.3333, 1.0, 0.5, 1.0, 0.5, 1.0, 0.3333, 1.0, 0.6667, 1.0, 0.8333, 1.0, 0.8333, 1.0, 0.6667, 1.0, 0.8333, 0.5, 0.6667, 0.5, 0.6667, 0.5, 0.8333, 0.5, 0.3333, 0.5, 0.1667, 0.5, 0.1667, 0.5, 0.3333, 0.5, 1.0, 0.5, 0.8333, 0.5, 0.8333, 0.5, 1.0, 0.5, 0.75, 0.49, 0.9578, 0.37, 0.9578, 0.37, 0.75, 0.49, 0.6667, 0.6654, 0.9578, 0.37, 0.9578, 0.37, 1.0, 0.6654, 0.6667, 0.6654, 0.3333, 0.6654, 0.75, 0.49, 0.9578, 0.37, 0.0, 0.6654, 0.75, 0.49, 0.75, 0.49, 0.3333, 0.6654, 0.6667, 0.8529, 0.6667, 1.0, 1.0, 1.0, 1.0, 0.8529, 0.6667, 0.6654, 0.6667, 0.8529, 1.0, 0.8529, 1.0, 0.6654, 0.0, 0.6654, 0.0, 0.8529, 0.3333, 0.8529, 0.3333, 0.6654, 0.3333, 0.6654, 0.3333, 0.8529, 0.6667, 0.8529, 0.6667, 0.6654, 0.0, 0.8529, 0.0, 1.0, 0.3333, 1.0, 0.3333, 0.8529, 0.3333, 0.8529, 0.3333, 1.0, 0.6667, 1.0, 0.6667, 0.8529, 0.75, 0.49, 0.75, 0.49, 0.9578, 0.37, 0.9578, 0.37, 0.6667, 0.6654, 1.0, 0.6654, 0.9578, 0.37, 0.9578, 0.37, 0.6667, 0.6654, 0.9578, 0.37, 0.75, 0.49, 0.3333, 0.6654, 0.0, 0.6654, 0.3333, 0.6654, 0.75, 0.49, 0.75, 0.49, 0.1667, 0.5, 1.0, 0.5, 0.75, 0.49, 0.9578, 0.37, 0.1667, 0.5, 0.6667, 0.8529, 0.6667, 1.0, 1.0, 1.0, 1.0, 0.8529, 0.6667, 0.6654, 0.6667, 0.8529, 1.0, 0.8529, 1.0, 0.6654, 0.0, 0.6654, 0.0, 0.8529, 0.3333, 0.8529, 0.3333, 0.6654, 0.3333, 0.6654, 0.3333, 0.8529, 0.6667, 0.8529, 0.6667, 0.6654, 0.0, 0.8529, 0.0, 1.0, 0.3333, 1.0, 0.3333, 0.8529, 0.3333, 0.8529, 0.3333, 1.0, 0.6667, 1.0, 0.6667, 0.8529, 0.75, 0.49, 0.75, 0.49, 0.9578, 0.37, 0.9578, 0.37, 0.6667, 0.6654, 1.0, 0.6654, 0.9578, 0.37, 0.9578, 0.37, 0.6667, 0.6654, 0.9578, 0.37, 0.75, 0.49, 0.3333, 0.6654, 0.0, 0.6654, 0.3333, 0.6654, 0.75, 0.49, 0.75, 0.49, 0.6667, 0.8529, 1.0, 0.8529, 1.0, 1.0, 0.6667, 1.0, 0.6667, 0.6654, 1.0, 0.6654, 1.0, 0.8529, 0.6667, 0.8529, 0.0, 0.6654, 0.3333, 0.6654, 0.3333, 0.8529, 0.0, 0.8529, 0.3333, 0.6654, 0.6667, 0.6654, 0.6667, 0.8529, 0.3333, 0.8529, 0.0, 0.8529, 0.3333, 0.8529, 0.3333, 1.0, 0.0, 1.0, 0.3333, 0.8529, 0.6667, 0.8529, 0.6667, 1.0, 0.3333, 1.0, 0.75, 0.49, 0.9578, 0.37, 0.9578, 0.37, 0.75, 0.49, 0.6667, 0.6654, 0.9578, 0.37, 0.9578, 0.37, 1.0, 0.6654, 0.6667, 0.6654, 0.3333, 0.6654, 0.75, 0.49, 0.9578, 0.37, 0.0, 0.6654, 0.75, 0.49, 0.75, 0.49, 0.3333, 0.6654, 0.9578, 0.37, 0.75, 0.49, 0.5, 0.5, 0.3333, 0.5, 0.3333, 0.5, 0.0, 0.0, 0.6667, 0.5, 0.5, 0.5, 0.75, 0.49, 0.9578, 0.37, 0.6667, 0.5, 0.1667, 0.5, 0.9578, 0.37, 0.0, 0.0, 0.9578, 0.37, 0.9578, 0.37, 0.75, 0.49, 0.75, 0.49, 0.9578, 0.37, 0.0, 0.0, 0.3333, 0.5, 0.0, 0.8529, 0.3333, 0.8529, 0.3333, 1.0, 0.0, 1.0, 0.3333, 0.8529, 0.6667, 0.8529, 0.6667, 1.0, 0.3333, 1.0, 0.6667, 0.6654, 1.0, 0.6654, 1.0, 0.8529, 0.6667, 0.8529, 0.6667, 0.6654, 0.9578, 0.37, 0.9578, 0.37, 1.0, 0.6654, 0.0, 0.6654, 0.3333, 0.6654, 0.3333, 0.8529, 0.0, 0.8529, 0.0, 0.6654, 0.75, 0.49, 0.75, 0.49, 0.3333, 0.6654, 0.3333, 0.6654, 0.6667, 0.6654, 0.6667, 0.8529, 0.3333, 0.8529, 0.6667, 0.8529, 1.0, 0.8529, 1.0, 1.0, 0.6667, 1.0, 0.6667, 0.6654, 0.3333, 0.6654, 0.75, 0.49, 0.9578, 0.37, 0.6667, 0.8529, 1.0, 0.8529, 1.0, 1.0, 0.6667, 1.0, 0.6667, 0.6654, 1.0, 0.6654, 1.0, 0.8529, 0.6667, 0.8529, 0.0, 0.6654, 0.3333, 0.6654, 0.3333, 0.8529, 0.0, 0.8529, 0.3333, 0.6654, 0.6667, 0.6654, 0.6667, 0.8529, 0.3333, 0.8529, 0.0, 0.8529, 0.3333, 0.8529, 0.3333, 1.0, 0.0, 1.0, 0.3333, 0.8529, 0.6667, 0.8529, 0.6667, 1.0, 0.3333, 1.0, 0.6667, 0.5, 0.9578, 0.37, 0.0, 0.0, 0.9578, 0.37, 0.9578, 0.37, 0.75, 0.49, 0.75, 0.49, 0.8333, 0.5, 0.6667, 0.6654, 0.9578, 0.37, 0.9578, 0.37, 1.0, 0.6654, 0.6667, 0.6654, 0.3333, 0.6654, 0.75, 0.49, 0.9578, 0.37, 0.0, 0.6654, 0.75, 0.49, 0.75, 0.49, 0.3333, 0.6654, 0.6667, 0.8529, 0.6667, 1.0, 1.0, 1.0, 1.0, 0.8529, 0.6667, 0.6654, 0.6667, 0.8529, 1.0, 0.8529, 1.0, 0.6654, 0.0, 0.6654, 0.0, 0.8529, 0.3333, 0.8529, 0.3333, 0.6654, 0.3333, 0.6654, 0.3333, 0.8529, 0.6667, 0.8529, 0.6667, 0.6654, 0.0, 0.8529, 0.0, 1.0, 0.3333, 1.0, 0.3333, 0.8529, 0.3333, 0.8529, 0.3333, 1.0, 0.6667, 1.0, 0.6667, 0.8529, 0.75, 0.49, 0.75, 0.49, 0.9578, 0.37, 0.9578, 0.37, 0.6667, 0.6654, 1.0, 0.6654, 0.9578, 0.37, 0.9578, 0.37, 0.6667, 0.6654, 0.9578, 0.37, 0.75, 0.49, 0.3333, 0.6654, 0.0, 0.6654, 0.3333, 0.6654, 0.75, 0.49, 0.75, 0.49, 0.6667, 0.8529, 1.0, 0.8529, 1.0, 1.0, 0.6667, 1.0, 0.6667, 0.6654, 1.0, 0.6654, 1.0, 0.8529, 0.6667, 0.8529, 0.0, 0.6654, 0.3333, 0.6654, 0.3333, 0.8529, 0.0, 0.8529, 0.3333, 0.6654, 0.6667, 0.6654, 0.6667, 0.8529, 0.3333, 0.8529, 0.0, 0.8529, 0.3333, 0.8529, 0.3333, 1.0, 0.0, 1.0, 0.3333, 0.8529, 0.6667, 0.8529, 0.6667, 1.0, 0.3333, 1.0, 0.6667, 0.6654, 0.3333, 0.6654, 0.75, 0.49, 0.9578, 0.37, 0.0, 0.6654, 0.75, 0.49, 0.75, 0.49, 0.3333, 0.6654, 0.6667, 0.8529, 1.0, 0.8529, 1.0, 1.0, 0.6667, 1.0, 0.6667, 0.6654, 1.0, 0.6654, 1.0, 0.8529, 0.6667, 0.8529, 0.0, 0.6654, 0.3333, 0.6654, 0.3333, 0.8529, 0.0, 0.8529, 0.3333, 0.6654, 0.6667, 0.6654, 0.6667, 0.8529, 0.3333, 0.8529, 0.0, 0.8529, 0.3333, 0.8529, 0.3333, 1.0, 0.0, 1.0, 0.3333, 0.8529, 0.6667, 0.8529, 0.6667, 1.0, 0.3333, 1.0, 0.6667, 0.6654, 0.3333, 0.6654, 0.75, 0.49, 0.9578, 0.37, 0.0, 0.6654, 0.75, 0.49, 0.75, 0.49, 0.3333, 0.6654, 0.6667, 0.8529, 0.6667, 1.0, 1.0, 1.0, 1.0, 0.8529, 0.6667, 0.6654, 0.6667, 0.8529, 1.0, 0.8529, 1.0, 0.6654, 0.0, 0.6654, 0.0, 0.8529, 0.3333, 0.8529, 0.3333, 0.6654, 0.3333, 0.6654, 0.3333, 0.8529, 0.6667, 0.8529, 0.6667, 0.6654, 0.0, 0.8529, 0.0, 1.0, 0.3333, 1.0, 0.3333, 0.8529, 0.3333, 0.8529, 0.3333, 1.0, 0.6667, 1.0, 0.6667, 0.8529, 0.75, 0.49, 0.75, 0.49, 0.9578, 0.37, 0.9578, 0.37, 0.6667, 0.6654, 1.0, 0.6654, 0.9578, 0.37, 0.9578, 0.37, 0.6667, 0.6654, 0.9578, 0.37, 0.75, 0.49, 0.3333, 0.6654, 0.0, 0.6654, 0.3333, 0.6654, 0.75, 0.49, 0.75, 0.49, 1.0, 0.6654, 0.6667, 0.6654, 0.9578, 0.37, 0.0, 0.0, 0.0, 0.0, 0.0, 0.8529, 0.0, 1.0, 0.3333, 1.0, 0.3333, 0.8529, 0.3333, 0.8529, 0.3333, 1.0, 0.6667, 1.0, 0.6667, 0.8529, 0.6667, 0.6654, 0.6667, 0.8529, 1.0, 0.8529, 1.0, 0.6654, 0.6667, 0.6654, 1.0, 0.6654, 0.9578, 0.37, 0.9578, 0.37, 0.0, 0.6654, 0.0, 0.8529, 0.3333, 0.8529, 0.3333, 0.6654, 0.0, 0.6654, 0.3333, 0.6654, 0.75, 0.49, 0.75, 0.49, 0.3333, 0.6654, 0.3333, 0.8529, 0.6667, 0.8529, 0.6667, 0.6654, 0.6667, 0.8529, 0.6667, 1.0, 1.0, 1.0, 1.0, 0.8529, 0.6667, 0.6654, 0.9578, 0.37, 0.75, 0.49, 0.3333, 0.6654, 0.6667, 0.8529, 0.6667, 1.0, 1.0, 1.0, 1.0, 0.8529, 0.6667, 0.6654, 0.6667, 0.8529, 1.0, 0.8529, 1.0, 0.6654, 0.0, 0.6654, 0.0, 0.8529, 0.3333, 0.8529, 0.3333, 0.6654, 0.3333, 0.6654, 0.3333, 0.8529, 0.6667, 0.8529, 0.6667, 0.6654, 0.0, 0.8529, 0.0, 1.0, 0.3333, 1.0, 0.3333, 0.8529, 0.3333, 0.8529, 0.3333, 1.0, 0.6667, 1.0, 0.6667, 0.8529, 0.6667, 0.6654, 1.0, 0.6654, 0.9578, 0.37, 0.9578, 0.37, 0.6667, 0.6654, 0.9578, 0.37, 0.75, 0.49, 0.3333, 0.6654, 0.0, 0.6654, 0.3333, 0.6654, 0.75, 0.49, 0.75, 0.49, 0.0, 0.0, 0.75, 0.49, 0.75, 0.49, 0.9578, 0.37, 0.0, 0.0, 1.0, 0.6654, 0.6667, 0.6654, 0.9578, 0.37, 0.0, 0.0, 0.0, 0.0, 0.9578, 0.37, 0.75, 0.49, 0.75, 0.49, 0.0, 0.0, 0.0, 0.0, 0.0, 0.0])
me_cylinder_005.use_remesh_fix_poles = True
me_cylinder_005.use_remesh_preserve_attributes = False
me_cylinder_005.use_mirror_vertex_groups = False
me_cylinder_005.update()
me_plane = bpy.data.meshes.new('Plane')
me_plane.from_pydata([(-0.01119, -0.04589, 0.0), (0.01119, -0.04589, 0.0), (-0.009715, 0.03962, 0.0), (0.009715, 0.03962, 0.0), (-0.0271, 0.02713, 0.0), (0.0271, 0.02713, 0.0), (-0.03486, 0.0112, 0.0), (0.03486, 0.0112, 0.0), (-0.02684, -0.02083, 0.0), (0.02684, -0.02083, 0.0), (-0.003729, -0.04589, 0.0), (0.003729, -0.04589, 0.0), (0.003238, 0.03962, 0.0), (-0.003238, 0.03962, 0.0), (0.01032, 0.02827, -0.005851), (-0.01032, 0.02827, -0.005851), (0.01328, 0.01006, -0.005851), (-0.01328, 0.01006, -0.005851), (0.008945, -0.02083, -0.005851), (-0.008945, -0.02083, -0.005851)], [], [(14, 5, 3, 12), (16, 7, 5, 14), (18, 9, 7, 16), (11, 1, 9, 18), (0, 10, 19, 8), (10, 11, 18, 19), (8, 19, 17, 6), (19, 18, 16, 17), (6, 17, 15, 4), (17, 16, 14, 15), (4, 15, 13, 2), (15, 14, 12, 13)])
_uv = me_plane.uv_layers.new(name='UVMap')
_uv.uv.foreach_set('vector', [0.6667, 0.8529, 1.0, 0.8529, 1.0, 1.0, 0.6667, 1.0, 0.6667, 0.6654, 1.0, 0.6654, 1.0, 0.8529, 0.6667, 0.8529, 0.6667, 0.3327, 1.0, 0.3327, 1.0, 0.6654, 0.6667, 0.6654, 0.6667, 0.0, 1.0, 0.0, 1.0, 0.3327, 0.6667, 0.3327, 0.0, 0.0, 0.3333, 0.0, 0.3333, 0.3327, 0.0, 0.3327, 0.3333, 0.0, 0.6667, 0.0, 0.6667, 0.3327, 0.3333, 0.3327, 0.0, 0.3327, 0.3333, 0.3327, 0.3333, 0.6654, 0.0, 0.6654, 0.3333, 0.3327, 0.6667, 0.3327, 0.6667, 0.6654, 0.3333, 0.6654, 0.0, 0.6654, 0.3333, 0.6654, 0.3333, 0.8529, 0.0, 0.8529, 0.3333, 0.6654, 0.6667, 0.6654, 0.6667, 0.8529, 0.3333, 0.8529, 0.0, 0.8529, 0.3333, 0.8529, 0.3333, 1.0, 0.0, 1.0, 0.3333, 0.8529, 0.6667, 0.8529, 0.6667, 1.0, 0.3333, 1.0])
me_plane.use_remesh_fix_poles = True
me_plane.use_remesh_preserve_attributes = False
me_plane.use_mirror_vertex_groups = False
me_plane.update()

# ---- objects
ob_cylinder = bpy.data.objects.new('Cylinder', me_cylinder_001)
ob_cylinder_001 = bpy.data.objects.new('Cylinder.001', me_cylinder_005)
ob_plane = bpy.data.objects.new('Plane', me_plane)

# ---- transforms, parenting, visibility, modifiers, constraints
ob_cylinder.location = (2.339, 1.894, 0.0)
ob_cylinder.lineart.crease_threshold = 0.0
ob_cylinder_001.location = (0.0, 3.725e-09, 0.02579)
ob_cylinder_001.rotation_euler = (0.0, 0.0, 1.047)
ob_cylinder_001.lineart.crease_threshold = 0.0
ob_plane.location = (-1.339, 0.0, 0.0)
ob_plane.lineart.crease_threshold = 0.0

# ---- collection membership
col_collection.objects.link(ob_cylinder)
col_collection.objects.link(ob_cylinder_001)
col_collection.objects.link(ob_plane)

# ---- scene / render settings (as saved in the file)
scene.frame_start = 1; scene.frame_end = 250; scene.frame_set(1)
scene.render.engine = 'BLENDER_EEVEE_NEXT'
scene.cycles.use_denoising = False
scene.cycles.samples = 128
scene.cycles.sampling_pattern = 'TABULATED_SOBOL'
scene.cycles.use_adaptive_sampling = False
scene.cycles.use_light_tree = False
scene.view_settings.view_transform = 'Filmic'
bpy.context.view_layer.update()

# ---- added for rendering (the .blend has no active camera and no usable light): camera, sun
cam_auto = bpy.data.cameras.new('AutoCamera')
cam_auto.lens = 50.0
cam_auto.sensor_width = 36.0
cam_auto.clip_end = 1000.0
ob_auto_camera = bpy.data.objects.new('AutoCamera', cam_auto)
scene.collection.objects.link(ob_auto_camera)
ob_auto_camera.location = (5.21346, -4.53885, 3.95278)
ob_auto_camera.rotation_euler = (1.09748, -7.21219e-08, 0.694738)
scene.camera = ob_auto_camera
light_auto_sun = bpy.data.lights.new('AutoSun', 'SUN')
light_auto_sun.energy = 3.0
light_auto_sun.angle = 0.0523599
ob_auto_sun = bpy.data.objects.new('AutoSun', light_auto_sun)
scene.collection.objects.link(ob_auto_sun)
ob_auto_sun.rotation_euler = (0.872665, 0.174533, 0.523599)
bpy.context.view_layer.update()
